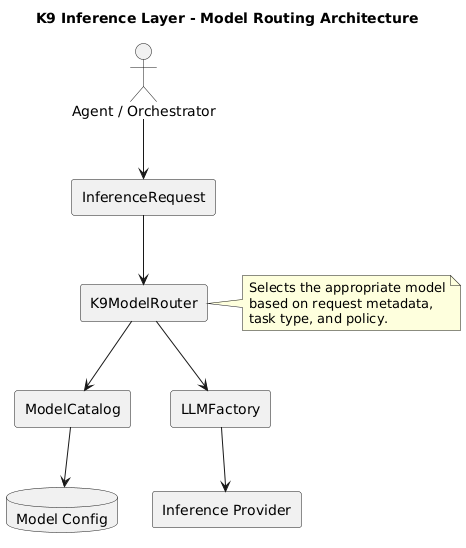

The diagram above was rendered by PlantUML. Its source (embedded in the PNG):
@startuml
title K9 Inference Layer - Model Routing Architecture

skinparam componentStyle rectangle

actor "Agent / Orchestrator" as Agent
component "InferenceRequest" as Request
component "K9ModelRouter" as Router
component "ModelCatalog" as Catalog
component "LLMFactory" as Factory
component "Inference Provider" as Provider
database "Model Config" as Config

Agent --> Request
Request --> Router
Router --> Catalog
Catalog --> Config
Router --> Factory
Factory --> Provider

note right of Router
Selects the appropriate model
based on request metadata,
task type, and policy.
end note
@enduml